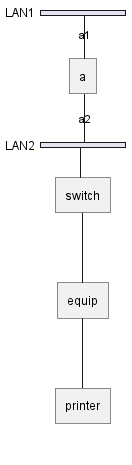

The diagram above was rendered by PlantUML. Its source (embedded in the PNG):
@startuml
nwdiag {
    network LAN1 {
        a [address = "a1"]
    }
    network LAN2 {
        a [address = "a2"]
        switch
    }
    switch -- equip
    equip -- printer
}
@enduml